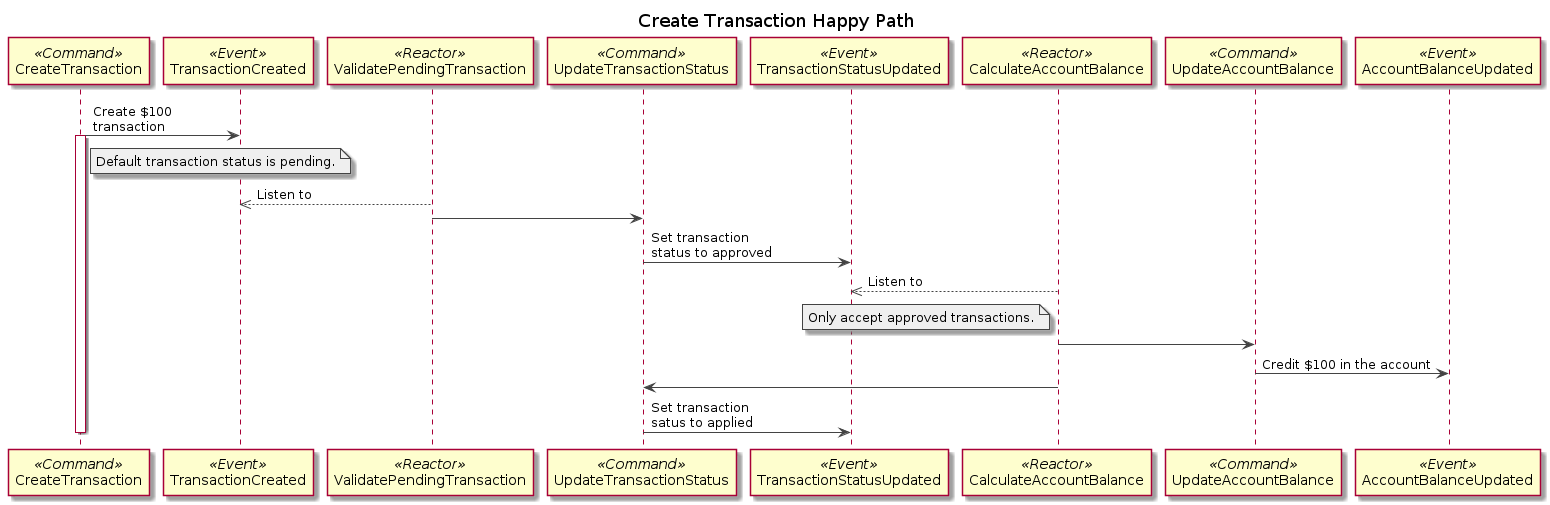

The diagram above was rendered by PlantUML. Its source (embedded in the PNG):
@startuml



skinparam note {
    BackgroundColor #efefef
    BorderColor #434343
}

skinparam usecase {
    BorderColor #434343
    ArrowColor #434343

    BackgroundColor<< Action >> #fff2cc
    BackgroundColor<< Command >> #cfe2f3
    BackgroundColor<< Event >> #d9ead3
    BackgroundColor<< Reactor >> #d9d2e9
}


title Create Transaction Happy Path

participant CreateTransaction << Command >>
participant TransactionCreated << Event >>
participant ValidatePendingTransaction << Reactor >>
participant UpdateTransactionStatus << Command >>
participant TransactionStatusUpdated << Event >>
participant CalculateAccountBalance << Reactor >>
participant UpdateAccountBalance << Command >>
participant AccountBalanceUpdated << Event >>

CreateTransaction -> TransactionCreated : Create $100\ntransaction
note right of CreateTransaction
    Default transaction status is pending.
end note
activate CreateTransaction
    ValidatePendingTransaction -->> TransactionCreated : Listen to
    ValidatePendingTransaction -> UpdateTransactionStatus
    UpdateTransactionStatus -> TransactionStatusUpdated : Set transaction\nstatus to approved

    CalculateAccountBalance -->> TransactionStatusUpdated : Listen to
    note left of CalculateAccountBalance
        Only accept approved transactions.
    end note
    CalculateAccountBalance -> UpdateAccountBalance
    UpdateAccountBalance -> AccountBalanceUpdated : Credit $100 in the account

    CalculateAccountBalance -> UpdateTransactionStatus 
    UpdateTransactionStatus -> TransactionStatusUpdated : Set transaction\nsatus to applied
deactivate CreateTransaction

@enduml